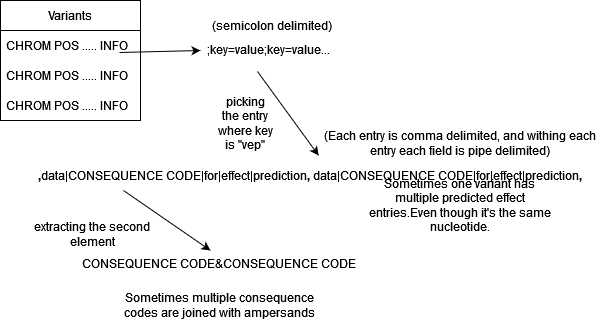

The diagram above was exported from draw.io. Its source (the exported page's mxGraphModel, read from the mxfile embedded in the PNG):
<mxGraphModel dx="1178" dy="398" grid="1" gridSize="10" guides="1" tooltips="1" connect="1" arrows="1" fold="1" page="1" pageScale="1" pageWidth="850" pageHeight="1100" math="0" shadow="0">
  <root>
    <mxCell id="0" />
    <mxCell id="1" parent="0" />
    <mxCell id="hInKyJni7nB511gyt1ly-1" value="Variants" style="swimlane;fontStyle=0;childLayout=stackLayout;horizontal=1;startSize=30;horizontalStack=0;resizeParent=1;resizeParentMax=0;resizeLast=0;collapsible=1;marginBottom=0;whiteSpace=wrap;html=1;" parent="1" vertex="1">
      <mxGeometry x="230" y="80" width="140" height="120" as="geometry" />
    </mxCell>
    <mxCell id="hInKyJni7nB511gyt1ly-2" value="CHROM POS ..... INFO" style="text;strokeColor=none;fillColor=none;align=left;verticalAlign=middle;spacingLeft=4;spacingRight=4;overflow=hidden;points=[[0,0.5],[1,0.5]];portConstraint=eastwest;rotatable=0;whiteSpace=wrap;html=1;" parent="hInKyJni7nB511gyt1ly-1" vertex="1">
      <mxGeometry y="30" width="140" height="30" as="geometry" />
    </mxCell>
    <mxCell id="hInKyJni7nB511gyt1ly-3" value="CHROM POS ..... INFO" style="text;strokeColor=none;fillColor=none;align=left;verticalAlign=middle;spacingLeft=4;spacingRight=4;overflow=hidden;points=[[0,0.5],[1,0.5]];portConstraint=eastwest;rotatable=0;whiteSpace=wrap;html=1;" parent="hInKyJni7nB511gyt1ly-1" vertex="1">
      <mxGeometry y="60" width="140" height="30" as="geometry" />
    </mxCell>
    <mxCell id="hInKyJni7nB511gyt1ly-4" value="CHROM POS ..... INFO" style="text;strokeColor=none;fillColor=none;align=left;verticalAlign=middle;spacingLeft=4;spacingRight=4;overflow=hidden;points=[[0,0.5],[1,0.5]];portConstraint=eastwest;rotatable=0;whiteSpace=wrap;html=1;" parent="hInKyJni7nB511gyt1ly-1" vertex="1">
      <mxGeometry y="90" width="140" height="30" as="geometry" />
    </mxCell>
    <mxCell id="hInKyJni7nB511gyt1ly-5" value="" style="endArrow=classic;html=1;rounded=0;exitX=0.85;exitY=-0.267;exitDx=0;exitDy=0;exitPerimeter=0;" parent="1" source="hInKyJni7nB511gyt1ly-3" edge="1">
      <mxGeometry width="50" height="50" relative="1" as="geometry">
        <mxPoint x="400" y="240" as="sourcePoint" />
        <mxPoint x="430" y="130" as="targetPoint" />
      </mxGeometry>
    </mxCell>
    <mxCell id="hInKyJni7nB511gyt1ly-7" value=";key=value;key=value..." style="text;html=1;strokeColor=none;fillColor=none;align=center;verticalAlign=middle;whiteSpace=wrap;rounded=0;" parent="1" vertex="1">
      <mxGeometry x="403" y="114" width="190" height="30" as="geometry" />
    </mxCell>
    <mxCell id="hInKyJni7nB511gyt1ly-8" value="" style="endArrow=classic;html=1;rounded=0;exitX=0.442;exitY=1.233;exitDx=0;exitDy=0;exitPerimeter=0;entryX=0.514;entryY=-0.167;entryDx=0;entryDy=0;entryPerimeter=0;" parent="1" source="hInKyJni7nB511gyt1ly-7" target="hInKyJni7nB511gyt1ly-11" edge="1">
      <mxGeometry width="50" height="50" relative="1" as="geometry">
        <mxPoint x="400" y="240" as="sourcePoint" />
        <mxPoint x="550" y="200" as="targetPoint" />
      </mxGeometry>
    </mxCell>
    <mxCell id="hInKyJni7nB511gyt1ly-9" value="picking the entry where key is &quot;vep&quot;" style="text;html=1;strokeColor=none;fillColor=none;align=center;verticalAlign=middle;whiteSpace=wrap;rounded=0;" parent="1" vertex="1">
      <mxGeometry x="445" y="188" width="60" height="30" as="geometry" />
    </mxCell>
    <mxCell id="hInKyJni7nB511gyt1ly-11" value="&lt;b&gt;,&lt;/b&gt;data|CONSEQUENCE CODE|for|effect|prediction&lt;b&gt;,&lt;/b&gt; data|CONSEQUENCE CODE|for|effect|prediction&lt;b&gt;,&lt;/b&gt;" style="text;html=1;strokeColor=none;fillColor=none;align=center;verticalAlign=middle;whiteSpace=wrap;rounded=0;" parent="1" vertex="1">
      <mxGeometry x="250" y="240" width="580" height="30" as="geometry" />
    </mxCell>
    <mxCell id="hInKyJni7nB511gyt1ly-13" value="(semicolon delimited)" style="text;html=1;strokeColor=none;fillColor=none;align=center;verticalAlign=middle;whiteSpace=wrap;rounded=0;" parent="1" vertex="1">
      <mxGeometry x="424" y="90" width="156" height="30" as="geometry" />
    </mxCell>
    <mxCell id="hInKyJni7nB511gyt1ly-15" value="" style="endArrow=classic;html=1;rounded=0;" parent="1" edge="1">
      <mxGeometry width="50" height="50" relative="1" as="geometry">
        <mxPoint x="353" y="270" as="sourcePoint" />
        <mxPoint x="440" y="330" as="targetPoint" />
      </mxGeometry>
    </mxCell>
    <mxCell id="hInKyJni7nB511gyt1ly-16" value="CONSEQUENCE CODE&amp;amp;CONSEQUENCE CODE" style="text;whiteSpace=wrap;html=1;" parent="1" vertex="1">
      <mxGeometry x="310" y="330" width="300" height="40" as="geometry" />
    </mxCell>
    <mxCell id="hInKyJni7nB511gyt1ly-17" value="Sometimes multiple consequence codes are joined with ampersands" style="text;html=1;strokeColor=none;fillColor=none;align=center;verticalAlign=middle;whiteSpace=wrap;rounded=0;" parent="1" vertex="1">
      <mxGeometry x="350" y="370" width="199" height="30" as="geometry" />
    </mxCell>
    <mxCell id="hInKyJni7nB511gyt1ly-19" value="extracting the second element" style="text;html=1;strokeColor=none;fillColor=none;align=center;verticalAlign=middle;whiteSpace=wrap;rounded=0;" parent="1" vertex="1">
      <mxGeometry x="260" y="299" width="124" height="30" as="geometry" />
    </mxCell>
    <mxCell id="hInKyJni7nB511gyt1ly-20" value="Sometimes one variant has multiple predicted effect entries.Even though it's the same nucleotide." style="text;html=1;strokeColor=none;fillColor=none;align=center;verticalAlign=middle;whiteSpace=wrap;rounded=0;" parent="1" vertex="1">
      <mxGeometry x="590" y="270" width="199" height="30" as="geometry" />
    </mxCell>
    <mxCell id="hInKyJni7nB511gyt1ly-21" value="(Each entry is comma delimited, and withing each entry each field is pipe delimited)" style="text;html=1;strokeColor=none;fillColor=none;align=center;verticalAlign=middle;whiteSpace=wrap;rounded=0;" parent="1" vertex="1">
      <mxGeometry x="546.5" y="208" width="286" height="30" as="geometry" />
    </mxCell>
  </root>
</mxGraphModel>